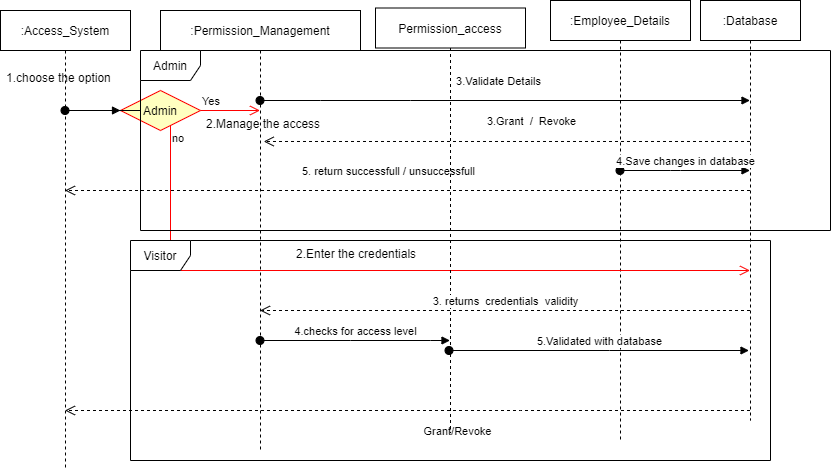

The diagram above was exported from draw.io. Its source (the exported page's mxGraphModel, read from the mxfile embedded in the PNG):
<mxGraphModel dx="1038" dy="521" grid="1" gridSize="10" guides="1" tooltips="1" connect="1" arrows="1" fold="1" page="1" pageScale="1" pageWidth="850" pageHeight="1100" math="0" shadow="0">
  <root>
    <mxCell id="OGA2tVww1D65rYZhJ3YQ-0" />
    <mxCell id="OGA2tVww1D65rYZhJ3YQ-1" parent="OGA2tVww1D65rYZhJ3YQ-0" />
    <mxCell id="OGA2tVww1D65rYZhJ3YQ-2" value=":Access_System" style="shape=umlLifeline;perimeter=lifelinePerimeter;whiteSpace=wrap;html=1;container=1;collapsible=0;recursiveResize=0;outlineConnect=0;" vertex="1" parent="OGA2tVww1D65rYZhJ3YQ-1">
      <mxGeometry x="50" y="90" width="130" height="460" as="geometry" />
    </mxCell>
    <mxCell id="kiugRIjXwtr1n1PHOXab-1" value="1.choose the option" style="text;strokeColor=none;fillColor=none;align=left;verticalAlign=top;spacingLeft=4;spacingRight=4;overflow=hidden;rotatable=0;points=[[0,0.5],[1,0.5]];portConstraint=eastwest;" vertex="1" parent="OGA2tVww1D65rYZhJ3YQ-2">
      <mxGeometry y="54" width="130" height="26" as="geometry" />
    </mxCell>
    <mxCell id="AYs3TEswdQRJqFZLhmHs-0" value=":Database" style="shape=umlLifeline;perimeter=lifelinePerimeter;whiteSpace=wrap;html=1;container=1;collapsible=0;recursiveResize=0;outlineConnect=0;" vertex="1" parent="OGA2tVww1D65rYZhJ3YQ-1">
      <mxGeometry x="750" y="80" width="100" height="420" as="geometry" />
    </mxCell>
    <mxCell id="jt6whjGKeXvrYMzzXZ9C-0" value=":Permission_Management" style="shape=umlLifeline;perimeter=lifelinePerimeter;whiteSpace=wrap;html=1;container=1;collapsible=0;recursiveResize=0;outlineConnect=0;" vertex="1" parent="OGA2tVww1D65rYZhJ3YQ-1">
      <mxGeometry x="210" y="90" width="200" height="440" as="geometry" />
    </mxCell>
    <mxCell id="5yXhc_TZVar1vphJNM43-3" value="Admin" style="rhombus;whiteSpace=wrap;html=1;fillColor=#ffffc0;strokeColor=#ff0000;" vertex="1" parent="jt6whjGKeXvrYMzzXZ9C-0">
      <mxGeometry x="-40" y="80" width="80" height="40" as="geometry" />
    </mxCell>
    <mxCell id="5yXhc_TZVar1vphJNM43-4" value="Yes" style="edgeStyle=orthogonalEdgeStyle;html=1;align=left;verticalAlign=bottom;endArrow=open;endSize=8;strokeColor=#ff0000;rounded=0;" edge="1" source="5yXhc_TZVar1vphJNM43-3" parent="jt6whjGKeXvrYMzzXZ9C-0" target="jt6whjGKeXvrYMzzXZ9C-0">
      <mxGeometry x="-1" relative="1" as="geometry">
        <mxPoint x="90" y="110" as="targetPoint" />
        <Array as="points">
          <mxPoint x="70" y="90" />
          <mxPoint x="70" y="90" />
        </Array>
      </mxGeometry>
    </mxCell>
    <mxCell id="kiugRIjXwtr1n1PHOXab-0" value="2.Manage the access" style="text;strokeColor=none;fillColor=none;align=left;verticalAlign=top;spacingLeft=4;spacingRight=4;overflow=hidden;rotatable=0;points=[[0,0.5],[1,0.5]];portConstraint=eastwest;" vertex="1" parent="jt6whjGKeXvrYMzzXZ9C-0">
      <mxGeometry x="40" y="100" width="160" height="30" as="geometry" />
    </mxCell>
    <mxCell id="kiugRIjXwtr1n1PHOXab-3" value="2.Enter the credentials " style="text;strokeColor=none;fillColor=none;align=left;verticalAlign=top;spacingLeft=4;spacingRight=4;overflow=hidden;rotatable=0;points=[[0,0.5],[1,0.5]];portConstraint=eastwest;" vertex="1" parent="jt6whjGKeXvrYMzzXZ9C-0">
      <mxGeometry x="130" y="230" width="140" height="33" as="geometry" />
    </mxCell>
    <mxCell id="jt6whjGKeXvrYMzzXZ9C-1" value=":Employee_Details" style="shape=umlLifeline;perimeter=lifelinePerimeter;whiteSpace=wrap;html=1;container=1;collapsible=0;recursiveResize=0;outlineConnect=0;" vertex="1" parent="OGA2tVww1D65rYZhJ3YQ-1">
      <mxGeometry x="600" y="80" width="140" height="440" as="geometry" />
    </mxCell>
    <mxCell id="5yXhc_TZVar1vphJNM43-5" value="no" style="edgeStyle=orthogonalEdgeStyle;html=1;align=left;verticalAlign=top;endArrow=open;endSize=8;strokeColor=#ff0000;rounded=0;" edge="1" source="5yXhc_TZVar1vphJNM43-3" parent="OGA2tVww1D65rYZhJ3YQ-1" target="AYs3TEswdQRJqFZLhmHs-0">
      <mxGeometry x="-1" relative="1" as="geometry">
        <mxPoint x="350" y="280" as="targetPoint" />
        <Array as="points">
          <mxPoint x="220" y="350" />
        </Array>
      </mxGeometry>
    </mxCell>
    <mxCell id="l58GxApsVwDPPdXYtwmU-0" value="" style="html=1;verticalAlign=bottom;startArrow=oval;startFill=1;endArrow=block;startSize=8;rounded=0;" edge="1" parent="OGA2tVww1D65rYZhJ3YQ-1" source="OGA2tVww1D65rYZhJ3YQ-2">
      <mxGeometry width="60" relative="1" as="geometry">
        <mxPoint x="400" y="320" as="sourcePoint" />
        <mxPoint x="170" y="190" as="targetPoint" />
        <Array as="points">
          <mxPoint x="190" y="190" />
          <mxPoint x="160" y="190" />
        </Array>
      </mxGeometry>
    </mxCell>
    <mxCell id="kiugRIjXwtr1n1PHOXab-2" value="5. return successfull / unsuccessfull" style="html=1;verticalAlign=bottom;endArrow=open;dashed=1;endSize=8;rounded=0;" edge="1" parent="OGA2tVww1D65rYZhJ3YQ-1" source="AYs3TEswdQRJqFZLhmHs-0" target="OGA2tVww1D65rYZhJ3YQ-2">
      <mxGeometry x="0.0557" y="-10" relative="1" as="geometry">
        <mxPoint x="470" y="310" as="sourcePoint" />
        <mxPoint x="390" y="310" as="targetPoint" />
        <Array as="points">
          <mxPoint x="740" y="270" />
          <mxPoint x="280" y="270" />
          <mxPoint x="220" y="270" />
        </Array>
        <mxPoint as="offset" />
      </mxGeometry>
    </mxCell>
    <mxCell id="kiugRIjXwtr1n1PHOXab-4" value="3.Validate Details" style="html=1;verticalAlign=bottom;startArrow=oval;startFill=1;endArrow=block;startSize=8;rounded=0;" edge="1" parent="OGA2tVww1D65rYZhJ3YQ-1" source="jt6whjGKeXvrYMzzXZ9C-0" target="AYs3TEswdQRJqFZLhmHs-0">
      <mxGeometry x="-0.0301" y="10" width="60" relative="1" as="geometry">
        <mxPoint x="400" y="310" as="sourcePoint" />
        <mxPoint x="670" y="190" as="targetPoint" />
        <Array as="points">
          <mxPoint x="370" y="180" />
          <mxPoint x="460" y="180" />
        </Array>
        <mxPoint as="offset" />
      </mxGeometry>
    </mxCell>
    <mxCell id="kiugRIjXwtr1n1PHOXab-5" value="Grant/Revoke" style="html=1;verticalAlign=bottom;endArrow=open;dashed=1;endSize=8;rounded=0;" edge="1" parent="OGA2tVww1D65rYZhJ3YQ-1" source="AYs3TEswdQRJqFZLhmHs-0" target="OGA2tVww1D65rYZhJ3YQ-2">
      <mxGeometry x="-0.1443" y="30" relative="1" as="geometry">
        <mxPoint x="470" y="310" as="sourcePoint" />
        <mxPoint x="390" y="310" as="targetPoint" />
        <Array as="points">
          <mxPoint x="570" y="490" />
          <mxPoint x="260" y="490" />
        </Array>
        <mxPoint as="offset" />
      </mxGeometry>
    </mxCell>
    <mxCell id="0tD2Wzy06i_XP-C7Elm9-1" value="4.Save changes in database" style="html=1;verticalAlign=bottom;startArrow=oval;startFill=1;endArrow=block;startSize=8;rounded=0;" edge="1" parent="OGA2tVww1D65rYZhJ3YQ-1" source="jt6whjGKeXvrYMzzXZ9C-1" target="AYs3TEswdQRJqFZLhmHs-0">
      <mxGeometry width="60" relative="1" as="geometry">
        <mxPoint x="400" y="310" as="sourcePoint" />
        <mxPoint x="460" y="310" as="targetPoint" />
        <Array as="points">
          <mxPoint x="720" y="250" />
          <mxPoint x="730" y="250" />
        </Array>
      </mxGeometry>
    </mxCell>
    <mxCell id="NjEEvzFr69mxUSQhpNLM-0" value="3.Grant&amp;nbsp; /&amp;nbsp; Revoke" style="html=1;verticalAlign=bottom;endArrow=open;dashed=1;endSize=8;rounded=0;entryX=0.395;entryY=1.033;entryDx=0;entryDy=0;entryPerimeter=0;" edge="1" parent="OGA2tVww1D65rYZhJ3YQ-1" source="AYs3TEswdQRJqFZLhmHs-0" target="kiugRIjXwtr1n1PHOXab-0">
      <mxGeometry x="-0.0973" y="-11" relative="1" as="geometry">
        <mxPoint x="460" y="310" as="sourcePoint" />
        <mxPoint x="380" y="310" as="targetPoint" />
        <Array as="points" />
        <mxPoint as="offset" />
      </mxGeometry>
    </mxCell>
    <mxCell id="l6o38mNtgRfd3P4-w8oJ-1" value="Permission_access" style="shape=umlLifeline;perimeter=lifelinePerimeter;whiteSpace=wrap;html=1;container=1;collapsible=0;recursiveResize=0;outlineConnect=0;" vertex="1" parent="OGA2tVww1D65rYZhJ3YQ-1">
      <mxGeometry x="425" y="87.5" width="150" height="425" as="geometry" />
    </mxCell>
    <mxCell id="ls_04lV3SNCgPMLarynd-2" value="4.checks for access level" style="html=1;verticalAlign=bottom;startArrow=oval;startFill=1;endArrow=block;startSize=8;rounded=0;" edge="1" parent="OGA2tVww1D65rYZhJ3YQ-1" source="jt6whjGKeXvrYMzzXZ9C-0" target="l6o38mNtgRfd3P4-w8oJ-1">
      <mxGeometry width="60" relative="1" as="geometry">
        <mxPoint x="390" y="310" as="sourcePoint" />
        <mxPoint x="450" y="310" as="targetPoint" />
        <Array as="points">
          <mxPoint x="400" y="420" />
          <mxPoint x="480" y="420" />
        </Array>
      </mxGeometry>
    </mxCell>
    <mxCell id="ls_04lV3SNCgPMLarynd-3" value="3. returns&amp;nbsp; credentials&amp;nbsp; validity" style="html=1;verticalAlign=bottom;endArrow=open;dashed=1;endSize=8;rounded=0;" edge="1" parent="OGA2tVww1D65rYZhJ3YQ-1" source="AYs3TEswdQRJqFZLhmHs-0" target="jt6whjGKeXvrYMzzXZ9C-0">
      <mxGeometry relative="1" as="geometry">
        <mxPoint x="460" y="310" as="sourcePoint" />
        <mxPoint x="380" y="310" as="targetPoint" />
        <Array as="points">
          <mxPoint x="690" y="390" />
          <mxPoint x="570" y="390" />
        </Array>
      </mxGeometry>
    </mxCell>
    <mxCell id="ls_04lV3SNCgPMLarynd-4" value="5.Validated with database" style="html=1;verticalAlign=bottom;startArrow=oval;startFill=1;endArrow=block;startSize=8;rounded=0;" edge="1" parent="OGA2tVww1D65rYZhJ3YQ-1">
      <mxGeometry width="60" relative="1" as="geometry">
        <mxPoint x="498.5" y="430" as="sourcePoint" />
        <mxPoint x="798.5" y="430" as="targetPoint" />
        <Array as="points">
          <mxPoint x="659" y="430" />
        </Array>
      </mxGeometry>
    </mxCell>
    <mxCell id="ls_04lV3SNCgPMLarynd-5" value="Admin" style="shape=umlFrame;whiteSpace=wrap;html=1;" vertex="1" parent="OGA2tVww1D65rYZhJ3YQ-1">
      <mxGeometry x="190" y="130" width="690" height="180" as="geometry" />
    </mxCell>
    <mxCell id="ls_04lV3SNCgPMLarynd-6" value="Visitor" style="shape=umlFrame;whiteSpace=wrap;html=1;" vertex="1" parent="OGA2tVww1D65rYZhJ3YQ-1">
      <mxGeometry x="180" y="320" width="640" height="220" as="geometry" />
    </mxCell>
  </root>
</mxGraphModel>